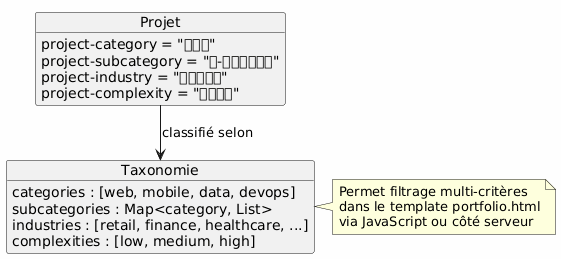

The diagram above was rendered by PlantUML. Its source (embedded in the PNG):
@startuml
skinparam backgroundColor #FEFEFE

object Projet {
  project-category = "वेब"
  project-subcategory = "ई-कॉमर्स"
  project-industry = "खुदरा"
  project-complexity = "उच्च"
}

object Taxonomie {
  categories : [web, mobile, data, devops]
  subcategories : Map<category, List>
  industries : [retail, finance, healthcare, ...]
  complexities : [low, medium, high]
}

Projet --> Taxonomie : classifié selon

note right of Taxonomie
  Permet filtrage multi-critères
  dans le template portfolio.html
  via JavaScript ou côté serveur
end note
@enduml